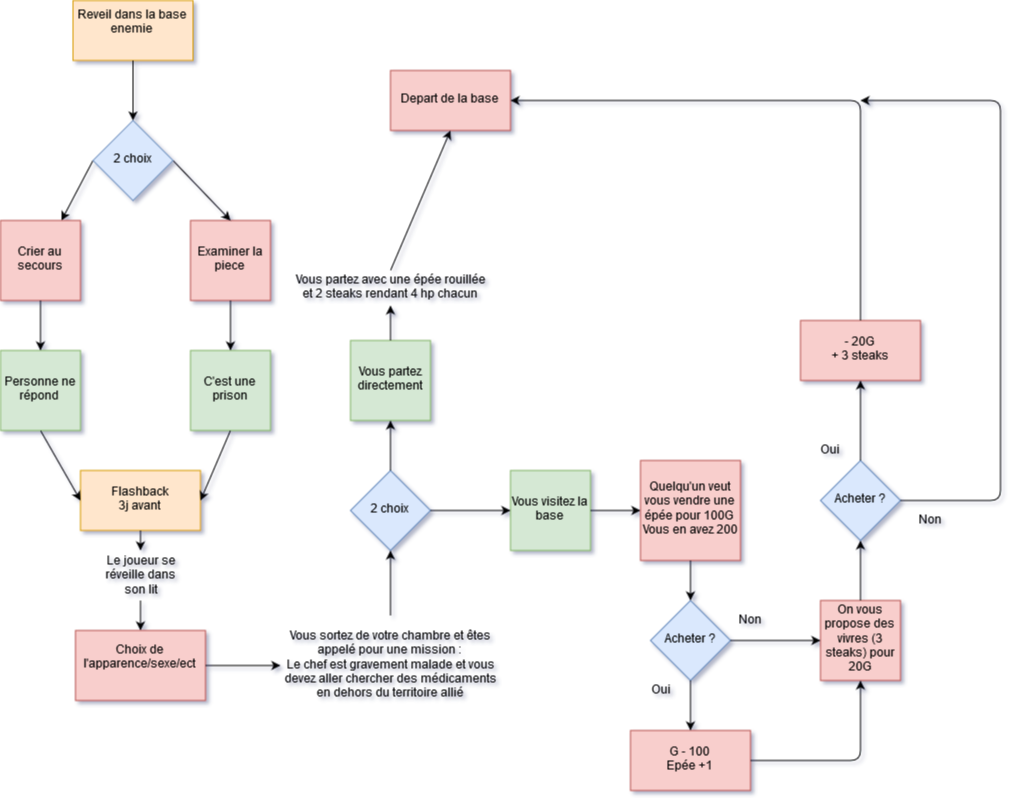

The diagram above was exported from draw.io. Its source (the exported page's mxGraphModel, read from the mxfile embedded in the PNG):
<mxGraphModel dx="1673" dy="916" grid="1" gridSize="10" guides="1" tooltips="1" connect="1" arrows="1" fold="1" page="1" pageScale="1" pageWidth="1100" pageHeight="850" background="#ffffff" math="0" shadow="1">
  <root>
    <mxCell id="0" />
    <mxCell id="1" parent="0" />
    <mxCell id="M0IT4RwyVMzBBoDxtK54-1" value="&lt;div&gt;Reveil dans la base enemie&lt;/div&gt;&lt;div&gt;&lt;br&gt;&lt;/div&gt;" style="rounded=0;whiteSpace=wrap;html=1;fillColor=#ffe6cc;strokeColor=#d79b00;" vertex="1" parent="1">
      <mxGeometry x="92.5" y="10" width="120" height="60" as="geometry" />
    </mxCell>
    <mxCell id="M0IT4RwyVMzBBoDxtK54-12" value="" style="endArrow=classic;html=1;exitX=0.5;exitY=1;exitDx=0;exitDy=0;entryX=0.5;entryY=0;entryDx=0;entryDy=0;" edge="1" parent="1" source="M0IT4RwyVMzBBoDxtK54-1" target="M0IT4RwyVMzBBoDxtK54-39">
      <mxGeometry width="50" height="50" relative="1" as="geometry">
        <mxPoint x="75" y="85" as="sourcePoint" />
        <mxPoint x="160" y="140" as="targetPoint" />
      </mxGeometry>
    </mxCell>
    <mxCell id="M0IT4RwyVMzBBoDxtK54-14" value="" style="endArrow=classic;html=1;exitX=0;exitY=0.5;exitDx=0;exitDy=0;" edge="1" parent="1" source="M0IT4RwyVMzBBoDxtK54-39" target="M0IT4RwyVMzBBoDxtK54-15">
      <mxGeometry width="50" height="50" relative="1" as="geometry">
        <mxPoint x="100" y="170" as="sourcePoint" />
        <mxPoint y="230" as="targetPoint" />
      </mxGeometry>
    </mxCell>
    <mxCell id="M0IT4RwyVMzBBoDxtK54-15" value="&lt;div&gt;Crier au secours&lt;/div&gt;" style="whiteSpace=wrap;html=1;aspect=fixed;fillColor=#f8cecc;strokeColor=#b85450;" vertex="1" parent="1">
      <mxGeometry x="20" y="230" width="80" height="80" as="geometry" />
    </mxCell>
    <mxCell id="M0IT4RwyVMzBBoDxtK54-16" value="&lt;div&gt;Examiner la piece&lt;/div&gt;" style="whiteSpace=wrap;html=1;aspect=fixed;fillColor=#f8cecc;strokeColor=#b85450;" vertex="1" parent="1">
      <mxGeometry x="210" y="230" width="80" height="80" as="geometry" />
    </mxCell>
    <mxCell id="M0IT4RwyVMzBBoDxtK54-17" value="" style="endArrow=classic;html=1;exitX=1;exitY=0.5;exitDx=0;exitDy=0;entryX=0.5;entryY=0;entryDx=0;entryDy=0;" edge="1" parent="1" source="M0IT4RwyVMzBBoDxtK54-39" target="M0IT4RwyVMzBBoDxtK54-16">
      <mxGeometry width="50" height="50" relative="1" as="geometry">
        <mxPoint x="220" y="170" as="sourcePoint" />
        <mxPoint x="-10" y="330" as="targetPoint" />
      </mxGeometry>
    </mxCell>
    <mxCell id="M0IT4RwyVMzBBoDxtK54-19" value="&lt;div&gt;Personne ne répond&lt;br&gt;&lt;/div&gt;" style="whiteSpace=wrap;html=1;aspect=fixed;fillColor=#d5e8d4;strokeColor=#82b366;" vertex="1" parent="1">
      <mxGeometry x="20" y="360" width="80" height="80" as="geometry" />
    </mxCell>
    <mxCell id="M0IT4RwyVMzBBoDxtK54-20" value="C'est une prison" style="whiteSpace=wrap;html=1;aspect=fixed;fillColor=#d5e8d4;strokeColor=#82b366;" vertex="1" parent="1">
      <mxGeometry x="210" y="360" width="80" height="80" as="geometry" />
    </mxCell>
    <mxCell id="M0IT4RwyVMzBBoDxtK54-21" value="" style="endArrow=classic;html=1;entryX=0.5;entryY=0;entryDx=0;entryDy=0;" edge="1" parent="1" source="M0IT4RwyVMzBBoDxtK54-15" target="M0IT4RwyVMzBBoDxtK54-19">
      <mxGeometry width="50" height="50" relative="1" as="geometry">
        <mxPoint x="-60" y="510" as="sourcePoint" />
        <mxPoint x="-10" y="460" as="targetPoint" />
      </mxGeometry>
    </mxCell>
    <mxCell id="M0IT4RwyVMzBBoDxtK54-22" value="" style="endArrow=classic;html=1;exitX=0.5;exitY=1;exitDx=0;exitDy=0;entryX=0.5;entryY=0;entryDx=0;entryDy=0;" edge="1" parent="1" source="M0IT4RwyVMzBBoDxtK54-16" target="M0IT4RwyVMzBBoDxtK54-20">
      <mxGeometry width="50" height="50" relative="1" as="geometry">
        <mxPoint x="220" y="360" as="sourcePoint" />
        <mxPoint x="270" y="310" as="targetPoint" />
      </mxGeometry>
    </mxCell>
    <mxCell id="M0IT4RwyVMzBBoDxtK54-24" value="Flashback&lt;br&gt;3j avant" style="rounded=0;whiteSpace=wrap;html=1;fillColor=#ffe6cc;strokeColor=#d79b00;" vertex="1" parent="1">
      <mxGeometry x="100" y="480" width="120" height="60" as="geometry" />
    </mxCell>
    <mxCell id="M0IT4RwyVMzBBoDxtK54-25" value="" style="endArrow=classic;html=1;exitX=0.5;exitY=1;exitDx=0;exitDy=0;entryX=0;entryY=0.5;entryDx=0;entryDy=0;" edge="1" parent="1" source="M0IT4RwyVMzBBoDxtK54-19" target="M0IT4RwyVMzBBoDxtK54-24">
      <mxGeometry width="50" height="50" relative="1" as="geometry">
        <mxPoint x="-60" y="610" as="sourcePoint" />
        <mxPoint x="-10" y="560" as="targetPoint" />
      </mxGeometry>
    </mxCell>
    <mxCell id="M0IT4RwyVMzBBoDxtK54-26" value="" style="endArrow=classic;html=1;exitX=0.5;exitY=1;exitDx=0;exitDy=0;entryX=1;entryY=0.5;entryDx=0;entryDy=0;" edge="1" parent="1" source="M0IT4RwyVMzBBoDxtK54-20" target="M0IT4RwyVMzBBoDxtK54-24">
      <mxGeometry width="50" height="50" relative="1" as="geometry">
        <mxPoint x="270" y="540" as="sourcePoint" />
        <mxPoint x="320" y="490" as="targetPoint" />
      </mxGeometry>
    </mxCell>
    <mxCell id="M0IT4RwyVMzBBoDxtK54-28" value="" style="endArrow=classic;html=1;exitX=0.5;exitY=1;exitDx=0;exitDy=0;entryX=0.5;entryY=0;entryDx=0;entryDy=0;" edge="1" parent="1" source="M0IT4RwyVMzBBoDxtK54-24" target="M0IT4RwyVMzBBoDxtK54-29">
      <mxGeometry width="50" height="50" relative="1" as="geometry">
        <mxPoint x="170" y="550" as="sourcePoint" />
        <mxPoint x="160" y="550" as="targetPoint" />
      </mxGeometry>
    </mxCell>
    <mxCell id="M0IT4RwyVMzBBoDxtK54-29" value="Le joueur se réveille dans son lit" style="text;html=1;strokeColor=none;fillColor=none;align=center;verticalAlign=middle;whiteSpace=wrap;rounded=0;" vertex="1" parent="1">
      <mxGeometry x="112.5" y="560" width="95" height="50" as="geometry" />
    </mxCell>
    <mxCell id="M0IT4RwyVMzBBoDxtK54-32" value="" style="endArrow=classic;html=1;exitX=0.5;exitY=1;exitDx=0;exitDy=0;entryX=0.5;entryY=0;entryDx=0;entryDy=0;" edge="1" parent="1" source="M0IT4RwyVMzBBoDxtK54-29" target="M0IT4RwyVMzBBoDxtK54-33">
      <mxGeometry width="50" height="50" relative="1" as="geometry">
        <mxPoint x="-60" y="750" as="sourcePoint" />
        <mxPoint x="160" y="650" as="targetPoint" />
      </mxGeometry>
    </mxCell>
    <mxCell id="M0IT4RwyVMzBBoDxtK54-33" value="&lt;div&gt;Choix de l'apparence/sexe/ect&lt;/div&gt;&lt;div&gt;&lt;br&gt;&lt;/div&gt;" style="rounded=0;whiteSpace=wrap;html=1;fillColor=#f8cecc;strokeColor=#b85450;" vertex="1" parent="1">
      <mxGeometry x="95" y="640" width="130" height="70" as="geometry" />
    </mxCell>
    <mxCell id="M0IT4RwyVMzBBoDxtK54-37" value="&lt;div&gt;Vous sortez de votre chambre et êtes appelé pour une mission : &lt;br&gt;&lt;/div&gt;&lt;div&gt;Le chef est gravement malade et vous devez aller chercher des médicaments en dehors du territoire allié&lt;br&gt;&lt;/div&gt;" style="text;html=1;strokeColor=none;fillColor=none;align=center;verticalAlign=middle;whiteSpace=wrap;rounded=0;" vertex="1" parent="1">
      <mxGeometry x="300" y="625" width="220" height="100" as="geometry" />
    </mxCell>
    <mxCell id="M0IT4RwyVMzBBoDxtK54-38" value="" style="endArrow=classic;html=1;exitX=1;exitY=0.5;exitDx=0;exitDy=0;entryX=0;entryY=0.5;entryDx=0;entryDy=0;" edge="1" parent="1" source="M0IT4RwyVMzBBoDxtK54-33" target="M0IT4RwyVMzBBoDxtK54-37">
      <mxGeometry width="50" height="50" relative="1" as="geometry">
        <mxPoint x="-60" y="800" as="sourcePoint" />
        <mxPoint x="-10" y="750" as="targetPoint" />
      </mxGeometry>
    </mxCell>
    <mxCell id="M0IT4RwyVMzBBoDxtK54-39" value="&lt;div&gt;2 choix&lt;/div&gt;" style="rhombus;whiteSpace=wrap;html=1;fillColor=#dae8fc;strokeColor=#6c8ebf;" vertex="1" parent="1">
      <mxGeometry x="112.5" y="130" width="80" height="80" as="geometry" />
    </mxCell>
    <mxCell id="M0IT4RwyVMzBBoDxtK54-42" value="2 choix" style="rhombus;whiteSpace=wrap;html=1;fillColor=#dae8fc;strokeColor=#6c8ebf;" vertex="1" parent="1">
      <mxGeometry x="370" y="480" width="80" height="80" as="geometry" />
    </mxCell>
    <mxCell id="M0IT4RwyVMzBBoDxtK54-44" value="" style="endArrow=classic;html=1;entryX=0.5;entryY=1;entryDx=0;entryDy=0;exitX=0.5;exitY=0;exitDx=0;exitDy=0;" edge="1" parent="1" source="M0IT4RwyVMzBBoDxtK54-37" target="M0IT4RwyVMzBBoDxtK54-42">
      <mxGeometry width="50" height="50" relative="1" as="geometry">
        <mxPoint x="20" y="800" as="sourcePoint" />
        <mxPoint x="70" y="750" as="targetPoint" />
      </mxGeometry>
    </mxCell>
    <mxCell id="M0IT4RwyVMzBBoDxtK54-47" value="Vous partez directement" style="whiteSpace=wrap;html=1;aspect=fixed;fillColor=#d5e8d4;strokeColor=#82b366;" vertex="1" parent="1">
      <mxGeometry x="370" y="350" width="80" height="80" as="geometry" />
    </mxCell>
    <mxCell id="M0IT4RwyVMzBBoDxtK54-49" value="" style="endArrow=classic;html=1;exitX=0.5;exitY=0;exitDx=0;exitDy=0;" edge="1" parent="1" source="M0IT4RwyVMzBBoDxtK54-42" target="M0IT4RwyVMzBBoDxtK54-47">
      <mxGeometry width="50" height="50" relative="1" as="geometry">
        <mxPoint x="420" y="500" as="sourcePoint" />
        <mxPoint x="470" y="450" as="targetPoint" />
      </mxGeometry>
    </mxCell>
    <mxCell id="M0IT4RwyVMzBBoDxtK54-50" value="Vous visitez la base" style="whiteSpace=wrap;html=1;aspect=fixed;fillColor=#d5e8d4;strokeColor=#82b366;" vertex="1" parent="1">
      <mxGeometry x="530" y="480" width="80" height="80" as="geometry" />
    </mxCell>
    <mxCell id="M0IT4RwyVMzBBoDxtK54-51" value="" style="endArrow=classic;html=1;exitX=1;exitY=0.5;exitDx=0;exitDy=0;entryX=0;entryY=0.5;entryDx=0;entryDy=0;" edge="1" parent="1" source="M0IT4RwyVMzBBoDxtK54-42" target="M0IT4RwyVMzBBoDxtK54-50">
      <mxGeometry width="50" height="50" relative="1" as="geometry">
        <mxPoint x="20" y="800" as="sourcePoint" />
        <mxPoint x="70" y="750" as="targetPoint" />
      </mxGeometry>
    </mxCell>
    <mxCell id="M0IT4RwyVMzBBoDxtK54-52" value="Vous partez avec une épée rouillée&lt;br&gt;et 2 steaks rendant 4 hp chacun" style="text;html=1;strokeColor=none;fillColor=none;align=center;verticalAlign=middle;whiteSpace=wrap;rounded=0;" vertex="1" parent="1">
      <mxGeometry x="305" y="280" width="210" height="35" as="geometry" />
    </mxCell>
    <mxCell id="M0IT4RwyVMzBBoDxtK54-54" value="" style="endArrow=classic;html=1;entryX=0.5;entryY=1;entryDx=0;entryDy=0;" edge="1" parent="1" source="M0IT4RwyVMzBBoDxtK54-47" target="M0IT4RwyVMzBBoDxtK54-52">
      <mxGeometry width="50" height="50" relative="1" as="geometry">
        <mxPoint x="20" y="800" as="sourcePoint" />
        <mxPoint x="70" y="750" as="targetPoint" />
      </mxGeometry>
    </mxCell>
    <mxCell id="M0IT4RwyVMzBBoDxtK54-55" value="Depart de la base" style="rounded=0;whiteSpace=wrap;html=1;fillColor=#f8cecc;strokeColor=#b85450;" vertex="1" parent="1">
      <mxGeometry x="410" y="80" width="120" height="60" as="geometry" />
    </mxCell>
    <mxCell id="M0IT4RwyVMzBBoDxtK54-60" value="" style="endArrow=classic;html=1;exitX=0.5;exitY=0;exitDx=0;exitDy=0;entryX=0.5;entryY=1;entryDx=0;entryDy=0;" edge="1" parent="1" source="M0IT4RwyVMzBBoDxtK54-52" target="M0IT4RwyVMzBBoDxtK54-55">
      <mxGeometry width="50" height="50" relative="1" as="geometry">
        <mxPoint x="470" y="250" as="sourcePoint" />
        <mxPoint x="520" y="200" as="targetPoint" />
      </mxGeometry>
    </mxCell>
    <mxCell id="M0IT4RwyVMzBBoDxtK54-61" value="" style="endArrow=classic;html=1;exitX=1;exitY=0.5;exitDx=0;exitDy=0;entryX=0;entryY=0.5;entryDx=0;entryDy=0;" edge="1" parent="1" source="M0IT4RwyVMzBBoDxtK54-50" target="M0IT4RwyVMzBBoDxtK54-62">
      <mxGeometry width="50" height="50" relative="1" as="geometry">
        <mxPoint x="620" y="550" as="sourcePoint" />
        <mxPoint x="690" y="520" as="targetPoint" />
      </mxGeometry>
    </mxCell>
    <mxCell id="M0IT4RwyVMzBBoDxtK54-62" value="Quelqu'un veut vous vendre une épée pour 100G&lt;br&gt;Vous en avez 200" style="whiteSpace=wrap;html=1;aspect=fixed;fillColor=#f8cecc;strokeColor=#b85450;" vertex="1" parent="1">
      <mxGeometry x="660" y="470" width="100" height="100" as="geometry" />
    </mxCell>
    <mxCell id="M0IT4RwyVMzBBoDxtK54-63" value="Acheter ?" style="rhombus;whiteSpace=wrap;html=1;fillColor=#dae8fc;strokeColor=#6c8ebf;" vertex="1" parent="1">
      <mxGeometry x="670" y="610" width="80" height="80" as="geometry" />
    </mxCell>
    <mxCell id="M0IT4RwyVMzBBoDxtK54-64" value="" style="endArrow=classic;html=1;exitX=0.5;exitY=1;exitDx=0;exitDy=0;entryX=0.5;entryY=0;entryDx=0;entryDy=0;" edge="1" parent="1" source="M0IT4RwyVMzBBoDxtK54-62" target="M0IT4RwyVMzBBoDxtK54-63">
      <mxGeometry width="50" height="50" relative="1" as="geometry">
        <mxPoint x="20" y="800" as="sourcePoint" />
        <mxPoint x="70" y="750" as="targetPoint" />
      </mxGeometry>
    </mxCell>
    <mxCell id="M0IT4RwyVMzBBoDxtK54-66" value="On vous propose des vivres (3 steaks) pour 20G" style="whiteSpace=wrap;html=1;aspect=fixed;fillColor=#f8cecc;strokeColor=#b85450;" vertex="1" parent="1">
      <mxGeometry x="840" y="610" width="80" height="80" as="geometry" />
    </mxCell>
    <mxCell id="M0IT4RwyVMzBBoDxtK54-67" value="" style="endArrow=classic;html=1;exitX=1;exitY=0.5;exitDx=0;exitDy=0;" edge="1" parent="1" source="M0IT4RwyVMzBBoDxtK54-63" target="M0IT4RwyVMzBBoDxtK54-66">
      <mxGeometry width="50" height="50" relative="1" as="geometry">
        <mxPoint x="20" y="800" as="sourcePoint" />
        <mxPoint x="70" y="750" as="targetPoint" />
      </mxGeometry>
    </mxCell>
    <mxCell id="M0IT4RwyVMzBBoDxtK54-68" value="Oui" style="text;html=1;strokeColor=none;fillColor=none;align=center;verticalAlign=middle;whiteSpace=wrap;rounded=0;" vertex="1" parent="1">
      <mxGeometry x="660" y="690" width="40" height="20" as="geometry" />
    </mxCell>
    <mxCell id="M0IT4RwyVMzBBoDxtK54-69" value="Non" style="text;html=1;strokeColor=none;fillColor=none;align=center;verticalAlign=middle;whiteSpace=wrap;rounded=0;" vertex="1" parent="1">
      <mxGeometry x="750" y="620" width="40" height="20" as="geometry" />
    </mxCell>
    <mxCell id="M0IT4RwyVMzBBoDxtK54-71" value="G - 100&lt;br&gt;Epée +1" style="rounded=0;whiteSpace=wrap;html=1;fillColor=#f8cecc;strokeColor=#b85450;" vertex="1" parent="1">
      <mxGeometry x="650" y="740" width="120" height="60" as="geometry" />
    </mxCell>
    <mxCell id="M0IT4RwyVMzBBoDxtK54-72" value="" style="endArrow=classic;html=1;exitX=0.5;exitY=1;exitDx=0;exitDy=0;" edge="1" parent="1" source="M0IT4RwyVMzBBoDxtK54-63" target="M0IT4RwyVMzBBoDxtK54-71">
      <mxGeometry width="50" height="50" relative="1" as="geometry">
        <mxPoint x="20" y="870" as="sourcePoint" />
        <mxPoint x="70" y="820" as="targetPoint" />
      </mxGeometry>
    </mxCell>
    <mxCell id="M0IT4RwyVMzBBoDxtK54-74" value="" style="endArrow=classic;html=1;exitX=1;exitY=0.5;exitDx=0;exitDy=0;entryX=0.5;entryY=1;entryDx=0;entryDy=0;" edge="1" parent="1" source="M0IT4RwyVMzBBoDxtK54-71" target="M0IT4RwyVMzBBoDxtK54-66">
      <mxGeometry width="50" height="50" relative="1" as="geometry">
        <mxPoint x="20" y="870" as="sourcePoint" />
        <mxPoint x="860" y="770" as="targetPoint" />
        <Array as="points">
          <mxPoint x="880" y="770" />
        </Array>
      </mxGeometry>
    </mxCell>
    <mxCell id="M0IT4RwyVMzBBoDxtK54-75" value="" style="endArrow=classic;html=1;exitX=0.5;exitY=0;exitDx=0;exitDy=0;" edge="1" parent="1" source="M0IT4RwyVMzBBoDxtK54-66">
      <mxGeometry width="50" height="50" relative="1" as="geometry">
        <mxPoint x="880" y="580" as="sourcePoint" />
        <mxPoint x="880" y="550" as="targetPoint" />
      </mxGeometry>
    </mxCell>
    <mxCell id="M0IT4RwyVMzBBoDxtK54-76" value="Acheter ?" style="rhombus;whiteSpace=wrap;html=1;fillColor=#dae8fc;strokeColor=#6c8ebf;" vertex="1" parent="1">
      <mxGeometry x="840" y="470" width="80" height="80" as="geometry" />
    </mxCell>
    <mxCell id="M0IT4RwyVMzBBoDxtK54-78" value="- 20G&lt;br&gt;+ 3 steaks" style="rounded=0;whiteSpace=wrap;html=1;fillColor=#f8cecc;strokeColor=#b85450;" vertex="1" parent="1">
      <mxGeometry x="820" y="330" width="120" height="60" as="geometry" />
    </mxCell>
    <mxCell id="M0IT4RwyVMzBBoDxtK54-79" value="" style="endArrow=classic;html=1;exitX=0.5;exitY=0;exitDx=0;exitDy=0;entryX=0.5;entryY=1;entryDx=0;entryDy=0;" edge="1" parent="1" source="M0IT4RwyVMzBBoDxtK54-76" target="M0IT4RwyVMzBBoDxtK54-78">
      <mxGeometry width="50" height="50" relative="1" as="geometry">
        <mxPoint x="870" y="470" as="sourcePoint" />
        <mxPoint x="920" y="420" as="targetPoint" />
      </mxGeometry>
    </mxCell>
    <mxCell id="M0IT4RwyVMzBBoDxtK54-80" value="Oui" style="text;html=1;strokeColor=none;fillColor=none;align=center;verticalAlign=middle;whiteSpace=wrap;rounded=0;" vertex="1" parent="1">
      <mxGeometry x="830" y="450" width="40" height="20" as="geometry" />
    </mxCell>
    <mxCell id="M0IT4RwyVMzBBoDxtK54-81" value="Non" style="text;html=1;strokeColor=none;fillColor=none;align=center;verticalAlign=middle;whiteSpace=wrap;rounded=0;" vertex="1" parent="1">
      <mxGeometry x="930" y="520" width="40" height="20" as="geometry" />
    </mxCell>
    <mxCell id="M0IT4RwyVMzBBoDxtK54-82" value="" style="endArrow=classic;html=1;exitX=0.5;exitY=0;exitDx=0;exitDy=0;entryX=1;entryY=0.5;entryDx=0;entryDy=0;" edge="1" parent="1" source="M0IT4RwyVMzBBoDxtK54-78" target="M0IT4RwyVMzBBoDxtK54-55">
      <mxGeometry width="50" height="50" relative="1" as="geometry">
        <mxPoint x="790" y="280" as="sourcePoint" />
        <mxPoint x="840" y="230" as="targetPoint" />
        <Array as="points">
          <mxPoint x="880" y="110" />
        </Array>
      </mxGeometry>
    </mxCell>
    <mxCell id="M0IT4RwyVMzBBoDxtK54-83" value="" style="endArrow=classic;html=1;exitX=1;exitY=0.5;exitDx=0;exitDy=0;" edge="1" parent="1" source="M0IT4RwyVMzBBoDxtK54-76">
      <mxGeometry width="50" height="50" relative="1" as="geometry">
        <mxPoint x="960" y="510" as="sourcePoint" />
        <mxPoint x="880" y="110" as="targetPoint" />
        <Array as="points">
          <mxPoint x="1020" y="510" />
          <mxPoint x="1020" y="110" />
        </Array>
      </mxGeometry>
    </mxCell>
  </root>
</mxGraphModel>